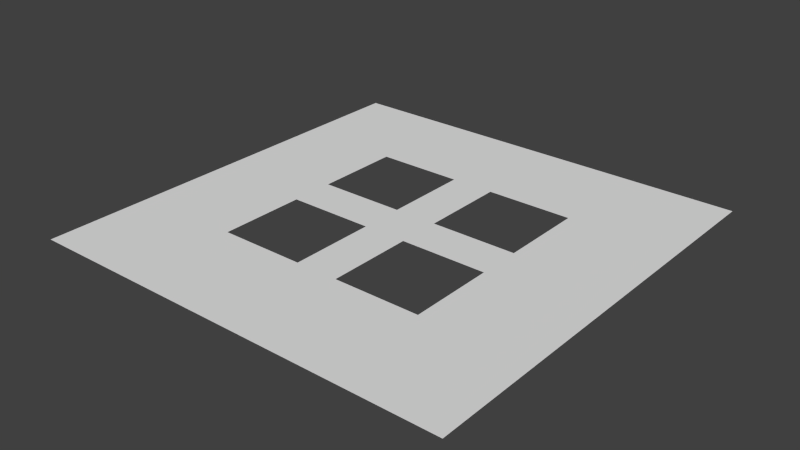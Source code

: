 # Source: ground.blend  (saved by Blender 2.73.0; exported with 4.5.12 LTS)
import bpy
from mathutils import Matrix  # noqa: F401  (used for matrix-valued properties, if any)

bpy.ops.wm.read_factory_settings(use_empty=True)
scene = bpy.context.scene
scene.name = 'Scene'

# ---- collections
col_collection_1 = bpy.data.collections.new('Collection 1'); scene.collection.children.link(col_collection_1)

# ---- world
world_world = bpy.data.worlds.new('World'); scene.world = world_world
world_world.color = (0.05088, 0.05088, 0.05088)
world_world.use_sun_shadow = False
world_world.sun_shadow_jitter_overblur = 0.0
world_world.cycles.sampling_method = 'MANUAL'
world_world.cycles.sample_map_resolution = 256

# ---- meshes
me_plane_001 = bpy.data.meshes.new('Plane.001')
me_plane_001.from_pydata([(-50.0, -50.0, 0.0), (50.0, -50.0, 0.0), (-50.0, 50.0, 0.0), (50.0, 50.0, 0.0), (-25.0, 25.0, 0.0), (-25.0, 5.0, 0.0), (-5.0, 5.0, 0.0), (-5.0, 25.0, 0.0), (5.0, 13.18, 0.0), (19.44, 25.0, 0.0), (5.0, 5.0, 0.0), (25.0, 5.0, 0.0), (25.0, 25.0, 0.0), (5.0, 25.0, -3.815e-06), (25.0, -5.0, 0.0), (5.0, -5.0, 3.815e-06), (5.0, -25.0, 3.815e-06), (25.0, -25.0, 3.815e-06), (-5.0, -5.0, 0.0), (-25.0, -5.0, 0.0), (-25.0, -25.0, 0.0), (-5.0, -25.0, 3.815e-06)], [], [(6, 16, 15, 14, 11, 10), (9, 12, 3), (2, 4, 7, 6, 8, 13, 9, 3), (0, 1, 3, 12, 11, 14, 17, 16, 6, 18, 21, 20), (2, 0, 20, 19, 18, 6, 5, 4), (6, 10, 8)])
me_plane_001.materials.append(None)
me_plane_001.use_remesh_preserve_volume = False
me_plane_001.use_remesh_preserve_attributes = False
me_plane_001.use_mirror_vertex_groups = False
me_plane_001.update()

# ---- objects
ob_plane = bpy.data.objects.new('Plane', me_plane_001)

# ---- transforms, parenting, visibility, modifiers, constraints
ob_plane.location = (0.0, 0.0, 0.0)
ob_plane.scale = (1.0, 1.0, 0.0)
ob_plane.lineart.crease_threshold = 0.0

# ---- collection membership
col_collection_1.objects.link(ob_plane)

# ---- scene / render settings (as saved in the file)
scene.frame_start = 1; scene.frame_end = 250; scene.frame_set(0)
scene.render.engine = 'BLENDER_EEVEE_NEXT'
scene.render.resolution_percentage = 50
scene.render.dither_intensity = 0.0
scene.cycles.use_denoising = False
scene.cycles.samples = 10
scene.cycles.sampling_pattern = 'TABULATED_SOBOL'
scene.cycles.light_sampling_threshold = 0.0
scene.cycles.use_adaptive_sampling = False
scene.cycles.use_light_tree = False
scene.cycles.blur_glossy = 0.0
scene.cycles.pixel_filter_type = 'GAUSSIAN'
scene.cycles.sample_clamp_indirect = 0.0
scene.view_settings.view_transform = 'Standard'
bpy.context.view_layer.update()

# ---- added for rendering (the .blend has no active camera and no usable light): camera, sun
cam_auto = bpy.data.cameras.new('AutoCamera')
cam_auto.lens = 50.0
cam_auto.sensor_width = 36.0
cam_auto.clip_end = 2296.35
ob_auto_camera = bpy.data.objects.new('AutoCamera', cam_auto)
scene.collection.objects.link(ob_auto_camera)
ob_auto_camera.location = (130.847, -157.016, 104.677)
ob_auto_camera.rotation_euler = (1.09748, -7.21219e-08, 0.694738)
scene.camera = ob_auto_camera
light_auto_sun = bpy.data.lights.new('AutoSun', 'SUN')
light_auto_sun.energy = 3.0
light_auto_sun.angle = 0.0523599
ob_auto_sun = bpy.data.objects.new('AutoSun', light_auto_sun)
scene.collection.objects.link(ob_auto_sun)
ob_auto_sun.rotation_euler = (0.872665, 0.174533, 0.523599)
bpy.context.view_layer.update()
